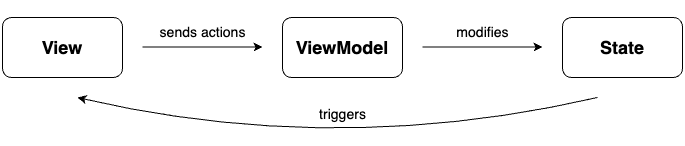

The diagram above was exported from draw.io. Its source (the exported page's mxGraphModel, read from the mxfile embedded in the PNG):
<mxGraphModel dx="1114" dy="854" grid="1" gridSize="10" guides="1" tooltips="1" connect="1" arrows="1" fold="1" page="1" pageScale="1" pageWidth="850" pageHeight="1100" math="0" shadow="0">
  <root>
    <mxCell id="0" />
    <mxCell id="1" parent="0" />
    <mxCell id="1xwgJM4JXUeA7Bw9ajQW-1" value="&lt;h2&gt;View&lt;/h2&gt;" style="rounded=1;whiteSpace=wrap;html=1;" vertex="1" parent="1">
      <mxGeometry x="85" y="390" width="120" height="60" as="geometry" />
    </mxCell>
    <mxCell id="1xwgJM4JXUeA7Bw9ajQW-2" value="" style="endArrow=classic;html=1;rounded=0;" edge="1" parent="1">
      <mxGeometry width="50" height="50" relative="1" as="geometry">
        <mxPoint x="225" y="419.5" as="sourcePoint" />
        <mxPoint x="345" y="419.5" as="targetPoint" />
      </mxGeometry>
    </mxCell>
    <mxCell id="1xwgJM4JXUeA7Bw9ajQW-3" value="&lt;h2&gt;ViewModel&lt;/h2&gt;" style="rounded=1;whiteSpace=wrap;html=1;" vertex="1" parent="1">
      <mxGeometry x="365" y="390" width="120" height="60" as="geometry" />
    </mxCell>
    <mxCell id="1xwgJM4JXUeA7Bw9ajQW-4" value="" style="endArrow=classic;html=1;rounded=0;" edge="1" parent="1">
      <mxGeometry width="50" height="50" relative="1" as="geometry">
        <mxPoint x="505" y="419.5" as="sourcePoint" />
        <mxPoint x="625" y="419.5" as="targetPoint" />
      </mxGeometry>
    </mxCell>
    <mxCell id="1xwgJM4JXUeA7Bw9ajQW-5" value="&lt;h2&gt;State&lt;/h2&gt;" style="rounded=1;whiteSpace=wrap;html=1;" vertex="1" parent="1">
      <mxGeometry x="645" y="390" width="120" height="60" as="geometry" />
    </mxCell>
    <mxCell id="1xwgJM4JXUeA7Bw9ajQW-7" value="" style="endArrow=classic;html=1;rounded=0;curved=1;" edge="1" parent="1">
      <mxGeometry width="50" height="50" relative="1" as="geometry">
        <mxPoint x="680" y="470" as="sourcePoint" />
        <mxPoint x="160" y="470" as="targetPoint" />
        <Array as="points">
          <mxPoint x="420" y="530" />
        </Array>
      </mxGeometry>
    </mxCell>
    <mxCell id="1xwgJM4JXUeA7Bw9ajQW-8" value="&lt;h3&gt;&lt;span style=&quot;font-weight: normal;&quot;&gt;sends actions&lt;/span&gt;&lt;/h3&gt;" style="text;html=1;align=center;verticalAlign=middle;resizable=0;points=[];autosize=1;strokeColor=none;fillColor=none;" vertex="1" parent="1">
      <mxGeometry x="230" y="375" width="110" height="60" as="geometry" />
    </mxCell>
    <mxCell id="1xwgJM4JXUeA7Bw9ajQW-9" value="&lt;h3&gt;&lt;span style=&quot;font-weight: normal;&quot;&gt;modifies&lt;/span&gt;&lt;/h3&gt;" style="text;html=1;align=center;verticalAlign=middle;resizable=0;points=[];autosize=1;strokeColor=none;fillColor=none;" vertex="1" parent="1">
      <mxGeometry x="525" y="375" width="80" height="60" as="geometry" />
    </mxCell>
    <mxCell id="1xwgJM4JXUeA7Bw9ajQW-10" value="&lt;h3&gt;&lt;span style=&quot;font-weight: normal;&quot;&gt;triggers&lt;/span&gt;&lt;/h3&gt;" style="text;html=1;align=center;verticalAlign=middle;resizable=0;points=[];autosize=1;strokeColor=none;fillColor=none;" vertex="1" parent="1">
      <mxGeometry x="390" y="457" width="70" height="60" as="geometry" />
    </mxCell>
  </root>
</mxGraphModel>